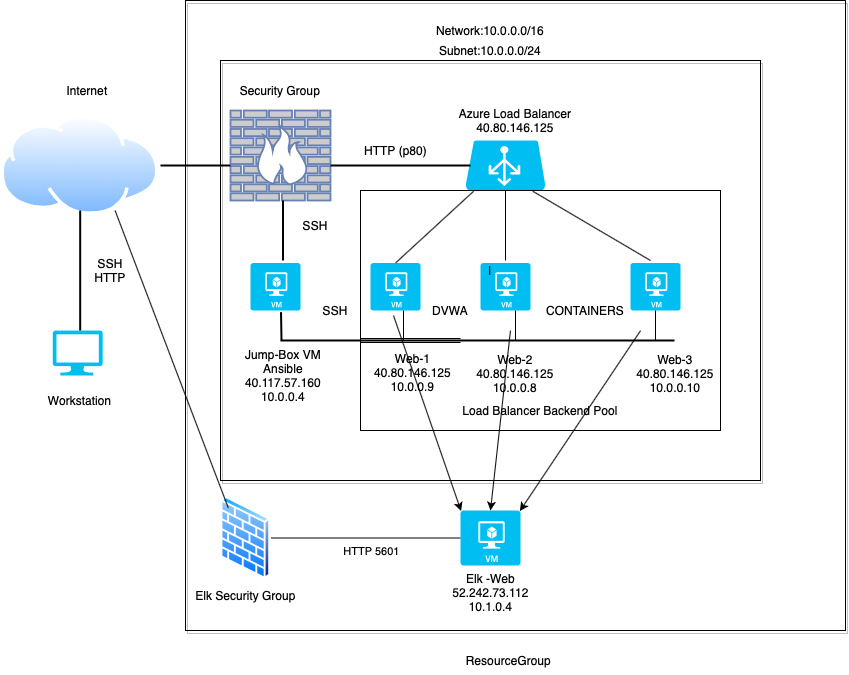

The diagram above was exported from draw.io. Its source (the exported page's mxGraphModel, read from the mxfile embedded in the PNG):
<mxGraphModel dx="1533" dy="943" grid="1" gridSize="10" guides="1" tooltips="1" connect="1" arrows="1" fold="1" page="1" pageScale="1" pageWidth="1100" pageHeight="1700" background="#ffffff" math="0" shadow="0">
  <root>
    <object label="" id="0">
      <mxCell />
    </object>
    <mxCell id="1" parent="0" />
    <mxCell id="x92Wox2dmhsTaxaZ7iK5-22" value="" style="rounded=0;whiteSpace=wrap;html=1;shadow=1;fillColor=none;gradientColor=#ffffff;" parent="1" vertex="1">
      <mxGeometry x="215" width="660" height="630" as="geometry" />
    </mxCell>
    <mxCell id="Y3-8ZVHLqN6L8Vi6h7SP-1" value="" style="verticalLabelPosition=bottom;html=1;verticalAlign=top;align=center;strokeColor=none;fillColor=#00BEF2;shape=mxgraph.azure.computer;pointerEvents=1;" parent="1" vertex="1">
      <mxGeometry x="82.19" y="330" width="50" height="45" as="geometry" />
    </mxCell>
    <mxCell id="ZSvZekNC4r2lz0iyeK4R-1" value="" style="aspect=fixed;perimeter=ellipsePerimeter;html=1;align=center;shadow=0;dashed=0;spacingTop=3;image;image=img/lib/active_directory/internet_cloud.svg;" parent="1" vertex="1">
      <mxGeometry x="30.000000000000004" y="115" width="158.74" height="100" as="geometry" />
    </mxCell>
    <mxCell id="ZSvZekNC4r2lz0iyeK4R-3" value="" style="verticalLabelPosition=bottom;html=1;verticalAlign=top;align=center;strokeColor=none;fillColor=#00BEF2;shape=mxgraph.azure.azure_load_balancer;" parent="1" vertex="1">
      <mxGeometry x="495" y="140" width="80" height="50" as="geometry" />
    </mxCell>
    <mxCell id="ZSvZekNC4r2lz0iyeK4R-4" value="" style="fontColor=#0066CC;verticalAlign=top;verticalLabelPosition=bottom;labelPosition=center;align=center;html=1;outlineConnect=0;fillColor=#CCCCCC;strokeColor=#6881B3;gradientColor=none;gradientDirection=north;strokeWidth=2;shape=mxgraph.networks.firewall;" parent="1" vertex="1">
      <mxGeometry x="260" y="110" width="100" height="90" as="geometry" />
    </mxCell>
    <mxCell id="aeahgNt2EkHCRSEMdUjk-7" value="" style="verticalLabelPosition=bottom;html=1;verticalAlign=top;align=center;strokeColor=none;fillColor=#00BEF2;shape=mxgraph.azure.virtual_machine;" parent="1" vertex="1">
      <mxGeometry x="400" y="262.5" width="50" height="47.5" as="geometry" />
    </mxCell>
    <mxCell id="aeahgNt2EkHCRSEMdUjk-9" value="" style="verticalLabelPosition=bottom;html=1;verticalAlign=top;align=center;strokeColor=none;fillColor=#00BEF2;shape=mxgraph.azure.virtual_machine;" parent="1" vertex="1">
      <mxGeometry x="660" y="262.5" width="50" height="47.5" as="geometry" />
    </mxCell>
    <mxCell id="aeahgNt2EkHCRSEMdUjk-19" value="" style="verticalLabelPosition=bottom;html=1;verticalAlign=top;align=center;strokeColor=none;fillColor=#00BEF2;shape=mxgraph.azure.virtual_machine;" parent="1" vertex="1">
      <mxGeometry x="280" y="262.5" width="50" height="47.5" as="geometry" />
    </mxCell>
    <mxCell id="aeahgNt2EkHCRSEMdUjk-39" value="" style="line;strokeWidth=2;direction=south;html=1;perimeter=backbonePerimeter;points=[];outlineConnect=0;" parent="1" vertex="1">
      <mxGeometry x="104.68" y="210" width="10" height="120" as="geometry" />
    </mxCell>
    <mxCell id="aeahgNt2EkHCRSEMdUjk-44" value="" style="line;strokeWidth=2;html=1;" parent="1" vertex="1">
      <mxGeometry x="360" y="160" width="140" height="10" as="geometry" />
    </mxCell>
    <mxCell id="aeahgNt2EkHCRSEMdUjk-45" value="" style="line;strokeWidth=2;html=1;" parent="1" vertex="1">
      <mxGeometry x="190" y="160" width="70" height="10" as="geometry" />
    </mxCell>
    <mxCell id="aeahgNt2EkHCRSEMdUjk-46" style="edgeStyle=none;shape=link;rounded=0;orthogonalLoop=1;jettySize=auto;html=1;entryX=1;entryY=0.5;entryDx=0;entryDy=0;entryPerimeter=0;" parent="1" source="aeahgNt2EkHCRSEMdUjk-44" target="aeahgNt2EkHCRSEMdUjk-44" edge="1">
      <mxGeometry relative="1" as="geometry" />
    </mxCell>
    <mxCell id="aeahgNt2EkHCRSEMdUjk-50" style="edgeStyle=none;shape=link;rounded=0;orthogonalLoop=1;jettySize=auto;html=1;exitX=1;exitY=1;exitDx=0;exitDy=0;" parent="1" edge="1">
      <mxGeometry relative="1" as="geometry">
        <mxPoint x="430" y="350" as="targetPoint" />
        <mxPoint x="430" y="349.9999999999999" as="sourcePoint" />
      </mxGeometry>
    </mxCell>
    <mxCell id="aeahgNt2EkHCRSEMdUjk-55" value="" style="line;strokeWidth=2;direction=south;html=1;perimeter=backbonePerimeter;points=[];outlineConnect=0;" parent="1" vertex="1">
      <mxGeometry x="295" y="200" width="35" height="60" as="geometry" />
    </mxCell>
    <mxCell id="aeahgNt2EkHCRSEMdUjk-59" value="Workstation" style="text;html=1;strokeColor=none;fillColor=none;align=center;verticalAlign=middle;whiteSpace=wrap;rounded=0;" parent="1" vertex="1">
      <mxGeometry x="89.06" y="390" width="40.63" height="20" as="geometry" />
    </mxCell>
    <mxCell id="aeahgNt2EkHCRSEMdUjk-60" value="SSH&lt;br&gt;HTTP" style="text;html=1;strokeColor=none;fillColor=none;align=center;verticalAlign=middle;whiteSpace=wrap;rounded=0;" parent="1" vertex="1">
      <mxGeometry x="120" y="260" width="40" height="20" as="geometry" />
    </mxCell>
    <mxCell id="aeahgNt2EkHCRSEMdUjk-61" value="Internet" style="text;html=1;strokeColor=none;fillColor=none;align=center;verticalAlign=middle;whiteSpace=wrap;rounded=0;" parent="1" vertex="1">
      <mxGeometry x="94.37" y="80" width="45.63" height="20" as="geometry" />
    </mxCell>
    <mxCell id="aeahgNt2EkHCRSEMdUjk-62" value="Security Group" style="text;html=1;strokeColor=none;fillColor=none;align=center;verticalAlign=middle;whiteSpace=wrap;rounded=0;" parent="1" vertex="1">
      <mxGeometry x="250" y="70" width="120" height="40" as="geometry" />
    </mxCell>
    <mxCell id="aeahgNt2EkHCRSEMdUjk-65" style="edgeStyle=none;shape=link;rounded=0;orthogonalLoop=1;jettySize=auto;html=1;exitX=0;exitY=0.5;exitDx=0;exitDy=0;" parent="1" edge="1">
      <mxGeometry relative="1" as="geometry">
        <mxPoint x="300" y="330" as="sourcePoint" />
        <mxPoint x="300" y="330" as="targetPoint" />
      </mxGeometry>
    </mxCell>
    <mxCell id="aeahgNt2EkHCRSEMdUjk-68" value="HTTP (p80)" style="text;html=1;strokeColor=none;fillColor=none;align=center;verticalAlign=middle;whiteSpace=wrap;rounded=0;" parent="1" vertex="1">
      <mxGeometry x="378" y="140" width="95" height="20" as="geometry" />
    </mxCell>
    <mxCell id="aeahgNt2EkHCRSEMdUjk-69" style="edgeStyle=none;shape=link;rounded=0;orthogonalLoop=1;jettySize=auto;html=1;exitX=0;exitY=0.25;exitDx=0;exitDy=0;" parent="1" edge="1">
      <mxGeometry relative="1" as="geometry">
        <mxPoint x="300" y="320.0000000000001" as="sourcePoint" />
        <mxPoint x="300" y="320.0000000000001" as="targetPoint" />
      </mxGeometry>
    </mxCell>
    <mxCell id="aeahgNt2EkHCRSEMdUjk-72" style="edgeStyle=none;shape=link;rounded=0;orthogonalLoop=1;jettySize=auto;html=1;exitX=0;exitY=0.5;exitDx=0;exitDy=0;" parent="1" edge="1">
      <mxGeometry relative="1" as="geometry">
        <mxPoint x="300" y="330" as="sourcePoint" />
        <mxPoint x="300" y="330" as="targetPoint" />
      </mxGeometry>
    </mxCell>
    <mxCell id="aeahgNt2EkHCRSEMdUjk-73" value="Azure Load Balancer&lt;br&gt;40.80.146.125" style="text;html=1;strokeColor=none;fillColor=none;align=center;verticalAlign=middle;whiteSpace=wrap;rounded=0;" parent="1" vertex="1">
      <mxGeometry x="480" y="100" width="130" height="40" as="geometry" />
    </mxCell>
    <mxCell id="aeahgNt2EkHCRSEMdUjk-75" value="SSH" style="text;html=1;strokeColor=none;fillColor=none;align=center;verticalAlign=middle;whiteSpace=wrap;rounded=0;" parent="1" vertex="1">
      <mxGeometry x="310" y="215" width="70" height="20" as="geometry" />
    </mxCell>
    <mxCell id="aeahgNt2EkHCRSEMdUjk-104" value="" style="verticalLabelPosition=bottom;html=1;verticalAlign=top;align=center;strokeColor=none;fillColor=#00BEF2;shape=mxgraph.azure.virtual_machine;" parent="1" vertex="1">
      <mxGeometry x="510" y="262.5" width="50" height="47.5" as="geometry" />
    </mxCell>
    <mxCell id="aeahgNt2EkHCRSEMdUjk-105" value="Jump-Box VM Ansible 40.117.57.160&lt;br&gt;10.0.0.4" style="text;html=1;strokeColor=none;fillColor=none;align=center;verticalAlign=middle;whiteSpace=wrap;rounded=0;" parent="1" vertex="1">
      <mxGeometry x="252.5" y="360" width="120" height="30" as="geometry" />
    </mxCell>
    <mxCell id="aeahgNt2EkHCRSEMdUjk-106" value="Web-1&lt;br&gt;40.80.146.125&lt;br&gt;10.0.0.9" style="text;html=1;strokeColor=none;fillColor=none;align=center;verticalAlign=middle;whiteSpace=wrap;rounded=0;" parent="1" vertex="1">
      <mxGeometry x="405" y="351.87" width="75" height="40" as="geometry" />
    </mxCell>
    <mxCell id="aeahgNt2EkHCRSEMdUjk-107" style="edgeStyle=none;rounded=0;orthogonalLoop=1;jettySize=auto;html=1;exitX=0.5;exitY=1;exitDx=0;exitDy=0;" parent="1" source="aeahgNt2EkHCRSEMdUjk-106" target="aeahgNt2EkHCRSEMdUjk-106" edge="1">
      <mxGeometry relative="1" as="geometry" />
    </mxCell>
    <mxCell id="aeahgNt2EkHCRSEMdUjk-108" value="Web-2&lt;br&gt;40.80.146.125&lt;br&gt;10.0.0.8" style="text;html=1;strokeColor=none;fillColor=none;align=center;verticalAlign=middle;whiteSpace=wrap;rounded=0;" parent="1" vertex="1">
      <mxGeometry x="500" y="350" width="90" height="46.25" as="geometry" />
    </mxCell>
    <mxCell id="aeahgNt2EkHCRSEMdUjk-109" style="edgeStyle=none;rounded=0;orthogonalLoop=1;jettySize=auto;html=1;exitX=0.5;exitY=1;exitDx=0;exitDy=0;" parent="1" source="aeahgNt2EkHCRSEMdUjk-108" target="aeahgNt2EkHCRSEMdUjk-108" edge="1">
      <mxGeometry relative="1" as="geometry" />
    </mxCell>
    <mxCell id="aeahgNt2EkHCRSEMdUjk-111" value="Web-3&lt;br&gt;40.80.146.125&lt;br&gt;10.0.0.10" style="text;html=1;strokeColor=none;fillColor=none;align=center;verticalAlign=middle;whiteSpace=wrap;rounded=0;" parent="1" vertex="1">
      <mxGeometry x="640" y="351.25" width="130" height="43.75" as="geometry" />
    </mxCell>
    <mxCell id="aeahgNt2EkHCRSEMdUjk-116" value="" style="endArrow=none;html=1;exitX=0.839;exitY=1.013;exitDx=0;exitDy=0;exitPerimeter=0;" parent="1" source="ZSvZekNC4r2lz0iyeK4R-3" edge="1">
      <mxGeometry width="50" height="50" relative="1" as="geometry">
        <mxPoint x="550" y="310" as="sourcePoint" />
        <mxPoint x="680" y="260" as="targetPoint" />
      </mxGeometry>
    </mxCell>
    <mxCell id="aeahgNt2EkHCRSEMdUjk-117" value="" style="endArrow=none;html=1;exitX=0.5;exitY=1;exitDx=0;exitDy=0;exitPerimeter=0;" parent="1" source="ZSvZekNC4r2lz0iyeK4R-3" edge="1">
      <mxGeometry width="50" height="50" relative="1" as="geometry">
        <mxPoint x="550" y="310" as="sourcePoint" />
        <mxPoint x="535" y="260" as="targetPoint" />
      </mxGeometry>
    </mxCell>
    <mxCell id="aeahgNt2EkHCRSEMdUjk-118" value="" style="endArrow=none;html=1;exitX=0.103;exitY=1.013;exitDx=0;exitDy=0;exitPerimeter=0;entryX=0.5;entryY=0;entryDx=0;entryDy=0;entryPerimeter=0;" parent="1" source="ZSvZekNC4r2lz0iyeK4R-3" target="aeahgNt2EkHCRSEMdUjk-7" edge="1">
      <mxGeometry width="50" height="50" relative="1" as="geometry">
        <mxPoint x="550" y="310" as="sourcePoint" />
        <mxPoint x="430" y="260" as="targetPoint" />
      </mxGeometry>
    </mxCell>
    <mxCell id="aeahgNt2EkHCRSEMdUjk-124" style="edgeStyle=none;rounded=0;orthogonalLoop=1;jettySize=auto;html=1;exitX=0.5;exitY=0;exitDx=0;exitDy=0;strokeWidth=2;" parent="1" source="aeahgNt2EkHCRSEMdUjk-108" target="aeahgNt2EkHCRSEMdUjk-108" edge="1">
      <mxGeometry relative="1" as="geometry" />
    </mxCell>
    <mxCell id="aeahgNt2EkHCRSEMdUjk-129" value="" style="endArrow=none;html=1;strokeWidth=2;entryX=0.61;entryY=1.034;entryDx=0;entryDy=0;entryPerimeter=0;" parent="1" target="aeahgNt2EkHCRSEMdUjk-19" edge="1">
      <mxGeometry width="50" height="50" relative="1" as="geometry">
        <mxPoint x="311" y="340" as="sourcePoint" />
        <mxPoint x="335" y="310" as="targetPoint" />
      </mxGeometry>
    </mxCell>
    <mxCell id="aeahgNt2EkHCRSEMdUjk-130" value="" style="endArrow=none;html=1;strokeWidth=1;" parent="1" edge="1">
      <mxGeometry width="50" height="50" relative="1" as="geometry">
        <mxPoint x="433" y="340" as="sourcePoint" />
        <mxPoint x="433" y="310" as="targetPoint" />
      </mxGeometry>
    </mxCell>
    <mxCell id="aeahgNt2EkHCRSEMdUjk-132" value="" style="endArrow=none;html=1;strokeWidth=1;" parent="1" edge="1">
      <mxGeometry width="50" height="50" relative="1" as="geometry">
        <mxPoint x="545" y="340" as="sourcePoint" />
        <mxPoint x="545" y="310" as="targetPoint" />
      </mxGeometry>
    </mxCell>
    <mxCell id="aeahgNt2EkHCRSEMdUjk-135" value="SSH" style="text;html=1;strokeColor=none;fillColor=none;align=center;verticalAlign=middle;whiteSpace=wrap;rounded=0;" parent="1" vertex="1">
      <mxGeometry x="340" y="300" width="50" height="20" as="geometry" />
    </mxCell>
    <mxCell id="aeahgNt2EkHCRSEMdUjk-136" value="DVWA" style="text;html=1;strokeColor=none;fillColor=none;align=center;verticalAlign=middle;whiteSpace=wrap;rounded=0;" parent="1" vertex="1">
      <mxGeometry x="450" y="305" width="60" height="10" as="geometry" />
    </mxCell>
    <mxCell id="aeahgNt2EkHCRSEMdUjk-137" value="CONTAINERS" style="text;html=1;strokeColor=none;fillColor=none;align=center;verticalAlign=middle;whiteSpace=wrap;rounded=0;" parent="1" vertex="1">
      <mxGeometry x="575" y="300" width="80" height="20" as="geometry" />
    </mxCell>
    <mxCell id="CEtbFUlkTOwqEiFwWwx3-7" value="" style="endArrow=none;html=1;strokeWidth=2;" parent="1" edge="1">
      <mxGeometry width="50" height="50" relative="1" as="geometry">
        <mxPoint x="310" y="340" as="sourcePoint" />
        <mxPoint x="704" y="340" as="targetPoint" />
      </mxGeometry>
    </mxCell>
    <mxCell id="CEtbFUlkTOwqEiFwWwx3-12" value="" style="endArrow=none;html=1;strokeWidth=1;exitX=0.5;exitY=1;exitDx=0;exitDy=0;exitPerimeter=0;" parent="1" source="aeahgNt2EkHCRSEMdUjk-9" edge="1">
      <mxGeometry width="50" height="50" relative="1" as="geometry">
        <mxPoint x="600" y="450" as="sourcePoint" />
        <mxPoint x="685" y="340" as="targetPoint" />
      </mxGeometry>
    </mxCell>
    <mxCell id="x92Wox2dmhsTaxaZ7iK5-7" value="" style="verticalLabelPosition=bottom;verticalAlign=top;html=1;shape=mxgraph.basic.rect;fillColor2=none;strokeWidth=1;size=20;indent=5;fillColor=none;gradientColor=#ffffff;shadow=1;" parent="1" vertex="1">
      <mxGeometry x="390" y="190" width="360" height="240" as="geometry" />
    </mxCell>
    <mxCell id="x92Wox2dmhsTaxaZ7iK5-8" value="Load Balancer Backend Pool" style="text;html=1;strokeColor=none;fillColor=none;align=center;verticalAlign=middle;whiteSpace=wrap;rounded=0;shadow=1;" parent="1" vertex="1">
      <mxGeometry x="480" y="400" width="180" height="20" as="geometry" />
    </mxCell>
    <mxCell id="x92Wox2dmhsTaxaZ7iK5-9" value="l" style="rounded=0;whiteSpace=wrap;html=1;shadow=1;fillColor=none;gradientColor=#ffffff;" parent="1" vertex="1">
      <mxGeometry x="250" y="60" width="540" height="420" as="geometry" />
    </mxCell>
    <UserObject label="Subnet:10.0.0.0/24" placeholders="1" id="x92Wox2dmhsTaxaZ7iK5-20">
      <mxCell style="text;html=1;strokeColor=none;fillColor=none;align=center;verticalAlign=middle;whiteSpace=wrap;overflow=hidden;shadow=1;" parent="1" vertex="1">
        <mxGeometry x="440" y="40" width="160" height="20" as="geometry" />
      </mxCell>
    </UserObject>
    <UserObject label="Network:10.0.0.0/16" placeholders="1" id="x92Wox2dmhsTaxaZ7iK5-21">
      <mxCell style="text;html=1;strokeColor=none;fillColor=none;align=center;verticalAlign=middle;whiteSpace=wrap;overflow=hidden;shadow=1;" parent="1" vertex="1">
        <mxGeometry x="440" y="20" width="160" height="20" as="geometry" />
      </mxCell>
    </UserObject>
    <mxCell id="x92Wox2dmhsTaxaZ7iK5-23" value="ResourceGroup&amp;nbsp;" style="text;html=1;strokeColor=none;fillColor=none;align=center;verticalAlign=middle;whiteSpace=wrap;rounded=0;shadow=1;" parent="1" vertex="1">
      <mxGeometry x="520" y="650" width="40" height="20" as="geometry" />
    </mxCell>
    <mxCell id="p7ib1i8JvAeV2e5aoMA0-2" value="Elk -Web&lt;br&gt;52.242.73.112&lt;br&gt;10.1.0.4" style="verticalLabelPosition=bottom;html=1;verticalAlign=top;align=center;strokeColor=none;fillColor=#00BEF2;shape=mxgraph.azure.virtual_machine;" parent="1" vertex="1">
      <mxGeometry x="490" y="510" width="60" height="55" as="geometry" />
    </mxCell>
    <mxCell id="p7ib1i8JvAeV2e5aoMA0-4" value="Elk Security Group" style="aspect=fixed;perimeter=ellipsePerimeter;html=1;align=center;shadow=0;dashed=0;spacingTop=3;image;image=img/lib/active_directory/firewall.svg;" parent="1" vertex="1">
      <mxGeometry x="250" y="496.1" width="50.5" height="82.79" as="geometry" />
    </mxCell>
    <mxCell id="p7ib1i8JvAeV2e5aoMA0-6" value="" style="shape=link;html=1;" parent="1" edge="1">
      <mxGeometry width="100" relative="1" as="geometry">
        <mxPoint x="390" y="340" as="sourcePoint" />
        <mxPoint x="490" y="340" as="targetPoint" />
        <Array as="points">
          <mxPoint x="450" y="340" />
        </Array>
      </mxGeometry>
    </mxCell>
    <mxCell id="p7ib1i8JvAeV2e5aoMA0-7" value="" style="endArrow=none;html=1;entryX=0.75;entryY=1;entryDx=0;entryDy=0;exitX=0;exitY=0;exitDx=0;exitDy=0;" parent="1" source="p7ib1i8JvAeV2e5aoMA0-4" target="ZSvZekNC4r2lz0iyeK4R-1" edge="1">
      <mxGeometry width="50" height="50" relative="1" as="geometry">
        <mxPoint x="160" y="550" as="sourcePoint" />
        <mxPoint x="210" y="500" as="targetPoint" />
      </mxGeometry>
    </mxCell>
    <mxCell id="p7ib1i8JvAeV2e5aoMA0-8" value="" style="endArrow=none;html=1;entryX=0;entryY=0.5;entryDx=0;entryDy=0;entryPerimeter=0;exitX=1;exitY=0.5;exitDx=0;exitDy=0;" parent="1" source="p7ib1i8JvAeV2e5aoMA0-4" target="p7ib1i8JvAeV2e5aoMA0-2" edge="1">
      <mxGeometry width="50" height="50" relative="1" as="geometry">
        <mxPoint x="252.5" y="600" as="sourcePoint" />
        <mxPoint x="302.5" y="550" as="targetPoint" />
      </mxGeometry>
    </mxCell>
    <mxCell id="5QlB0dZiAWAg5xesIbtF-7" value="HTTP 5601" style="edgeLabel;html=1;align=center;verticalAlign=middle;resizable=0;points=[];" vertex="1" connectable="0" parent="p7ib1i8JvAeV2e5aoMA0-8">
      <mxGeometry x="0.0255" relative="1" as="geometry">
        <mxPoint x="2.17" y="12.5" as="offset" />
      </mxGeometry>
    </mxCell>
    <mxCell id="5QlB0dZiAWAg5xesIbtF-4" value="" style="endArrow=classic;html=1;entryX=0.01;entryY=0.01;entryDx=0;entryDy=0;entryPerimeter=0;" edge="1" parent="1" target="p7ib1i8JvAeV2e5aoMA0-2">
      <mxGeometry width="50" height="50" relative="1" as="geometry">
        <mxPoint x="423" y="315" as="sourcePoint" />
        <mxPoint x="473" y="265" as="targetPoint" />
      </mxGeometry>
    </mxCell>
    <mxCell id="5QlB0dZiAWAg5xesIbtF-5" value="" style="endArrow=classic;html=1;entryX=0.5;entryY=0;entryDx=0;entryDy=0;entryPerimeter=0;exitX=0.537;exitY=0.643;exitDx=0;exitDy=0;exitPerimeter=0;" edge="1" parent="1" source="x92Wox2dmhsTaxaZ7iK5-9" target="p7ib1i8JvAeV2e5aoMA0-2">
      <mxGeometry width="50" height="50" relative="1" as="geometry">
        <mxPoint x="460" y="340" as="sourcePoint" />
        <mxPoint x="510" y="290" as="targetPoint" />
      </mxGeometry>
    </mxCell>
    <mxCell id="5QlB0dZiAWAg5xesIbtF-6" value="" style="endArrow=classic;html=1;entryX=0.99;entryY=0.01;entryDx=0;entryDy=0;entryPerimeter=0;exitX=0.778;exitY=0.643;exitDx=0;exitDy=0;exitPerimeter=0;" edge="1" parent="1" source="x92Wox2dmhsTaxaZ7iK5-9" target="p7ib1i8JvAeV2e5aoMA0-2">
      <mxGeometry width="50" height="50" relative="1" as="geometry">
        <mxPoint x="655" y="365" as="sourcePoint" />
        <mxPoint x="705" y="315" as="targetPoint" />
      </mxGeometry>
    </mxCell>
  </root>
</mxGraphModel>